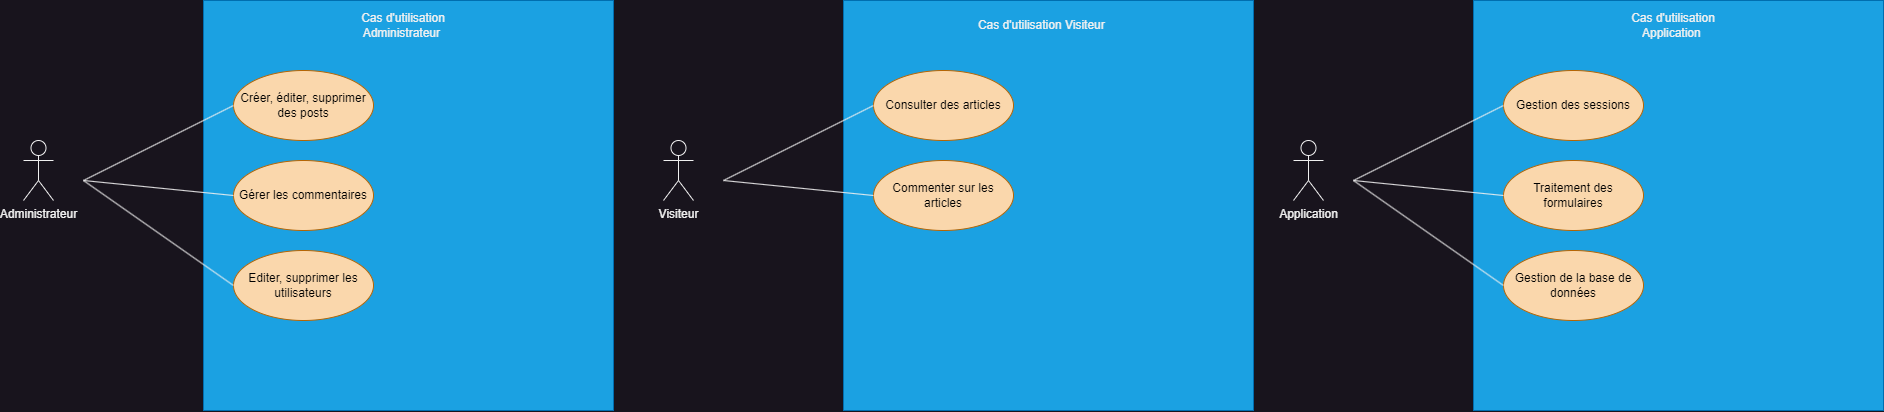

The diagram above was exported from draw.io. Its source (the exported page's mxGraphModel, read from the mxfile embedded in the PNG):
<mxGraphModel dx="2369" dy="984" grid="1" gridSize="10" guides="1" tooltips="1" connect="1" arrows="1" fold="1" page="0" pageScale="1" pageWidth="827" pageHeight="1169" math="0" shadow="0">
  <root>
    <mxCell id="0" />
    <mxCell id="1" parent="0" />
    <mxCell id="ttBt72wr0th6YhpGx5Ow-10" value="" style="group" parent="1" vertex="1" connectable="0">
      <mxGeometry x="-140" y="60" width="590" height="410" as="geometry" />
    </mxCell>
    <mxCell id="ttBt72wr0th6YhpGx5Ow-1" value="" style="whiteSpace=wrap;html=1;aspect=fixed;fillColor=#1ba1e2;fontColor=#ffffff;strokeColor=#006EAF;" parent="ttBt72wr0th6YhpGx5Ow-10" vertex="1">
      <mxGeometry x="180" width="410" height="410" as="geometry" />
    </mxCell>
    <mxCell id="ttBt72wr0th6YhpGx5Ow-2" value="Cas d'utilisation Administrateur&amp;nbsp;" style="text;html=1;align=center;verticalAlign=middle;whiteSpace=wrap;rounded=0;" parent="ttBt72wr0th6YhpGx5Ow-10" vertex="1">
      <mxGeometry x="310" y="10" width="140" height="30" as="geometry" />
    </mxCell>
    <mxCell id="ttBt72wr0th6YhpGx5Ow-3" value="Administrateur" style="shape=umlActor;verticalLabelPosition=bottom;verticalAlign=top;html=1;outlineConnect=0;" parent="ttBt72wr0th6YhpGx5Ow-10" vertex="1">
      <mxGeometry y="140" width="30" height="60" as="geometry" />
    </mxCell>
    <mxCell id="ttBt72wr0th6YhpGx5Ow-4" value="&lt;font color=&quot;#000000&quot;&gt;Créer, éditer, supprimer des posts&lt;/font&gt;" style="ellipse;whiteSpace=wrap;html=1;fillColor=#fad7ac;strokeColor=#b46504;" parent="ttBt72wr0th6YhpGx5Ow-10" vertex="1">
      <mxGeometry x="210" y="70" width="140" height="70" as="geometry" />
    </mxCell>
    <mxCell id="ttBt72wr0th6YhpGx5Ow-5" value="&lt;font color=&quot;#000000&quot;&gt;Gérer les commentaires&lt;/font&gt;" style="ellipse;whiteSpace=wrap;html=1;fillColor=#fad7ac;strokeColor=#b46504;" parent="ttBt72wr0th6YhpGx5Ow-10" vertex="1">
      <mxGeometry x="210" y="160" width="140" height="70" as="geometry" />
    </mxCell>
    <mxCell id="ttBt72wr0th6YhpGx5Ow-6" value="&lt;font color=&quot;#000000&quot;&gt;Editer, supprimer les utilisateurs&lt;/font&gt;" style="ellipse;whiteSpace=wrap;html=1;fillColor=#fad7ac;strokeColor=#b46504;" parent="ttBt72wr0th6YhpGx5Ow-10" vertex="1">
      <mxGeometry x="210" y="250" width="140" height="70" as="geometry" />
    </mxCell>
    <mxCell id="ttBt72wr0th6YhpGx5Ow-7" value="" style="endArrow=none;html=1;rounded=0;entryX=0;entryY=0.5;entryDx=0;entryDy=0;" parent="ttBt72wr0th6YhpGx5Ow-10" target="ttBt72wr0th6YhpGx5Ow-4" edge="1">
      <mxGeometry width="50" height="50" relative="1" as="geometry">
        <mxPoint x="60" y="180" as="sourcePoint" />
        <mxPoint x="110" y="130" as="targetPoint" />
      </mxGeometry>
    </mxCell>
    <mxCell id="ttBt72wr0th6YhpGx5Ow-8" value="" style="endArrow=none;html=1;rounded=0;entryX=0;entryY=0.5;entryDx=0;entryDy=0;" parent="ttBt72wr0th6YhpGx5Ow-10" target="ttBt72wr0th6YhpGx5Ow-5" edge="1">
      <mxGeometry width="50" height="50" relative="1" as="geometry">
        <mxPoint x="60" y="180" as="sourcePoint" />
        <mxPoint x="130" y="170" as="targetPoint" />
      </mxGeometry>
    </mxCell>
    <mxCell id="ttBt72wr0th6YhpGx5Ow-9" value="" style="endArrow=none;html=1;rounded=0;entryX=0;entryY=0.5;entryDx=0;entryDy=0;" parent="ttBt72wr0th6YhpGx5Ow-10" target="ttBt72wr0th6YhpGx5Ow-6" edge="1">
      <mxGeometry width="50" height="50" relative="1" as="geometry">
        <mxPoint x="60" y="180" as="sourcePoint" />
        <mxPoint x="130" y="240" as="targetPoint" />
      </mxGeometry>
    </mxCell>
    <mxCell id="ttBt72wr0th6YhpGx5Ow-11" value="" style="group" parent="1" vertex="1" connectable="0">
      <mxGeometry x="500" y="60" width="590" height="410" as="geometry" />
    </mxCell>
    <mxCell id="ttBt72wr0th6YhpGx5Ow-12" value="" style="whiteSpace=wrap;html=1;aspect=fixed;fillColor=#1ba1e2;fontColor=#ffffff;strokeColor=#006EAF;" parent="ttBt72wr0th6YhpGx5Ow-11" vertex="1">
      <mxGeometry x="180" width="410" height="410" as="geometry" />
    </mxCell>
    <mxCell id="ttBt72wr0th6YhpGx5Ow-13" value="Cas d'utilisation Visiteur&amp;nbsp;" style="text;html=1;align=center;verticalAlign=middle;whiteSpace=wrap;rounded=0;" parent="ttBt72wr0th6YhpGx5Ow-11" vertex="1">
      <mxGeometry x="310" y="10" width="140" height="30" as="geometry" />
    </mxCell>
    <mxCell id="ttBt72wr0th6YhpGx5Ow-14" value="Visiteur" style="shape=umlActor;verticalLabelPosition=bottom;verticalAlign=top;html=1;outlineConnect=0;" parent="ttBt72wr0th6YhpGx5Ow-11" vertex="1">
      <mxGeometry y="140" width="30" height="60" as="geometry" />
    </mxCell>
    <mxCell id="ttBt72wr0th6YhpGx5Ow-15" value="&lt;font color=&quot;#000000&quot;&gt;Consulter des articles&lt;/font&gt;" style="ellipse;whiteSpace=wrap;html=1;fillColor=#fad7ac;strokeColor=#b46504;" parent="ttBt72wr0th6YhpGx5Ow-11" vertex="1">
      <mxGeometry x="210" y="70" width="140" height="70" as="geometry" />
    </mxCell>
    <mxCell id="ttBt72wr0th6YhpGx5Ow-16" value="&lt;font color=&quot;#000000&quot;&gt;Commenter sur les articles&lt;/font&gt;" style="ellipse;whiteSpace=wrap;html=1;fillColor=#fad7ac;strokeColor=#b46504;" parent="ttBt72wr0th6YhpGx5Ow-11" vertex="1">
      <mxGeometry x="210" y="160" width="140" height="70" as="geometry" />
    </mxCell>
    <mxCell id="ttBt72wr0th6YhpGx5Ow-18" value="" style="endArrow=none;html=1;rounded=0;entryX=0;entryY=0.5;entryDx=0;entryDy=0;" parent="ttBt72wr0th6YhpGx5Ow-11" target="ttBt72wr0th6YhpGx5Ow-15" edge="1">
      <mxGeometry width="50" height="50" relative="1" as="geometry">
        <mxPoint x="60" y="180" as="sourcePoint" />
        <mxPoint x="110" y="130" as="targetPoint" />
      </mxGeometry>
    </mxCell>
    <mxCell id="ttBt72wr0th6YhpGx5Ow-19" value="" style="endArrow=none;html=1;rounded=0;entryX=0;entryY=0.5;entryDx=0;entryDy=0;" parent="ttBt72wr0th6YhpGx5Ow-11" target="ttBt72wr0th6YhpGx5Ow-16" edge="1">
      <mxGeometry width="50" height="50" relative="1" as="geometry">
        <mxPoint x="60" y="180" as="sourcePoint" />
        <mxPoint x="130" y="170" as="targetPoint" />
      </mxGeometry>
    </mxCell>
    <mxCell id="ttBt72wr0th6YhpGx5Ow-21" value="" style="group" parent="1" vertex="1" connectable="0">
      <mxGeometry x="1130" y="60" width="590" height="410" as="geometry" />
    </mxCell>
    <mxCell id="ttBt72wr0th6YhpGx5Ow-22" value="" style="whiteSpace=wrap;html=1;aspect=fixed;fillColor=#1ba1e2;fontColor=#ffffff;strokeColor=#006EAF;" parent="ttBt72wr0th6YhpGx5Ow-21" vertex="1">
      <mxGeometry x="180" width="410" height="410" as="geometry" />
    </mxCell>
    <mxCell id="ttBt72wr0th6YhpGx5Ow-23" value="Cas d'utilisation Application&amp;nbsp;" style="text;html=1;align=center;verticalAlign=middle;whiteSpace=wrap;rounded=0;" parent="ttBt72wr0th6YhpGx5Ow-21" vertex="1">
      <mxGeometry x="310" y="10" width="140" height="30" as="geometry" />
    </mxCell>
    <mxCell id="ttBt72wr0th6YhpGx5Ow-24" value="Application" style="shape=umlActor;verticalLabelPosition=bottom;verticalAlign=top;html=1;outlineConnect=0;" parent="ttBt72wr0th6YhpGx5Ow-21" vertex="1">
      <mxGeometry y="140" width="30" height="60" as="geometry" />
    </mxCell>
    <mxCell id="ttBt72wr0th6YhpGx5Ow-25" value="&lt;font color=&quot;#000000&quot;&gt;Gestion des sessions&lt;/font&gt;" style="ellipse;whiteSpace=wrap;html=1;fillColor=#fad7ac;strokeColor=#b46504;" parent="ttBt72wr0th6YhpGx5Ow-21" vertex="1">
      <mxGeometry x="210" y="70" width="140" height="70" as="geometry" />
    </mxCell>
    <mxCell id="ttBt72wr0th6YhpGx5Ow-26" value="&lt;font color=&quot;#000000&quot;&gt;Traitement des formulaires&lt;/font&gt;" style="ellipse;whiteSpace=wrap;html=1;fillColor=#fad7ac;strokeColor=#b46504;" parent="ttBt72wr0th6YhpGx5Ow-21" vertex="1">
      <mxGeometry x="210" y="160" width="140" height="70" as="geometry" />
    </mxCell>
    <mxCell id="ttBt72wr0th6YhpGx5Ow-27" value="&lt;font color=&quot;#000000&quot;&gt;Gestion de la base de données&lt;/font&gt;" style="ellipse;whiteSpace=wrap;html=1;fillColor=#fad7ac;strokeColor=#b46504;" parent="ttBt72wr0th6YhpGx5Ow-21" vertex="1">
      <mxGeometry x="210" y="250" width="140" height="70" as="geometry" />
    </mxCell>
    <mxCell id="ttBt72wr0th6YhpGx5Ow-28" value="" style="endArrow=none;html=1;rounded=0;entryX=0;entryY=0.5;entryDx=0;entryDy=0;" parent="ttBt72wr0th6YhpGx5Ow-21" target="ttBt72wr0th6YhpGx5Ow-25" edge="1">
      <mxGeometry width="50" height="50" relative="1" as="geometry">
        <mxPoint x="60" y="180" as="sourcePoint" />
        <mxPoint x="110" y="130" as="targetPoint" />
      </mxGeometry>
    </mxCell>
    <mxCell id="ttBt72wr0th6YhpGx5Ow-29" value="" style="endArrow=none;html=1;rounded=0;entryX=0;entryY=0.5;entryDx=0;entryDy=0;" parent="ttBt72wr0th6YhpGx5Ow-21" target="ttBt72wr0th6YhpGx5Ow-26" edge="1">
      <mxGeometry width="50" height="50" relative="1" as="geometry">
        <mxPoint x="60" y="180" as="sourcePoint" />
        <mxPoint x="130" y="170" as="targetPoint" />
      </mxGeometry>
    </mxCell>
    <mxCell id="ttBt72wr0th6YhpGx5Ow-30" value="" style="endArrow=none;html=1;rounded=0;entryX=0;entryY=0.5;entryDx=0;entryDy=0;" parent="ttBt72wr0th6YhpGx5Ow-21" target="ttBt72wr0th6YhpGx5Ow-27" edge="1">
      <mxGeometry width="50" height="50" relative="1" as="geometry">
        <mxPoint x="60" y="180" as="sourcePoint" />
        <mxPoint x="130" y="240" as="targetPoint" />
      </mxGeometry>
    </mxCell>
  </root>
</mxGraphModel>